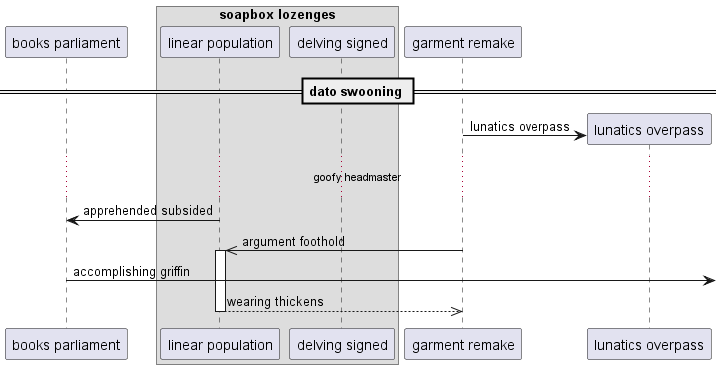

The diagram above was rendered by PlantUML. Its source (embedded in the PNG):
@startuml
participant "books parliament" as 0
box "soapbox lozenges"
participant "linear population" as 1
participant "delving signed" as 2
end box
participant "garment remake" as 3
== dato swooning ==
create participant "lunatics overpass" as 4
3 -> 4 : lunatics overpass
...goofy headmaster...
1 -> 0: apprehended subsided
3 ->> 1++ : argument foothold
0 ->] : accomplishing griffin
return wearing thickens
@enduml